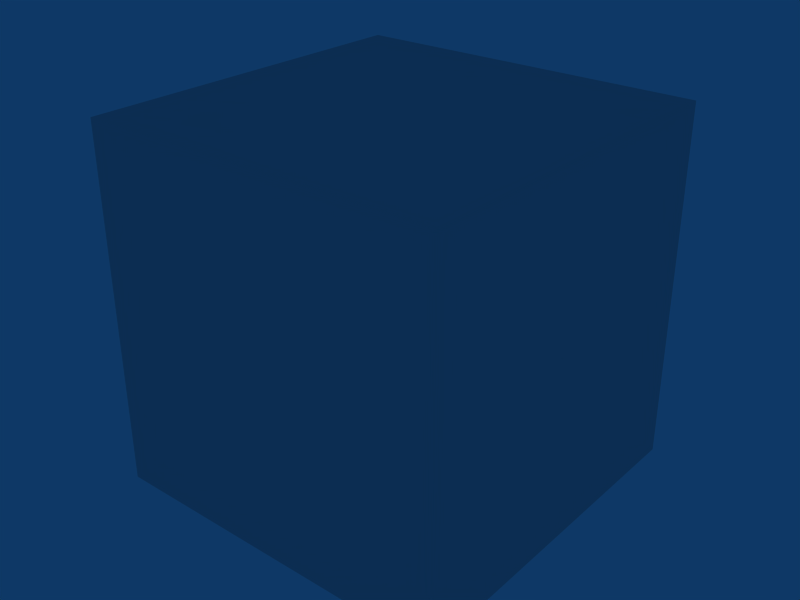 # Source: cube.blend  (saved by Blender 2.66.1; exported with 4.5.12 LTS)
import bpy
from mathutils import Matrix  # noqa: F401  (used for matrix-valued properties, if any)

bpy.ops.wm.read_factory_settings(use_empty=True)
scene = bpy.context.scene
scene.name = 'cube'

# ---- collections
col_collection_1 = bpy.data.collections.new('Collection 1'); scene.collection.children.link(col_collection_1)

# ---- materials (node trees are filled in below, after node groups)
mat_material = bpy.data.materials.new('Material')
mat_material.alpha_threshold = 0.0
mat_material.roughness = 0.5
mat_material.line_color = (0.0, 0.0, 0.0, 1.0)

# ---- material node trees

# ---- world
world_world = bpy.data.worlds.new('World'); scene.world = world_world
world_world.color = (0.05656, 0.2208, 0.4)
world_world.use_sun_shadow = False
world_world.sun_shadow_jitter_overblur = 0.0
world_world.cycles.sampling_method = 'MANUAL'
world_world.cycles.sample_map_resolution = 256

# ---- meshes
me_cube = bpy.data.meshes.new('cube')
me_cube.from_pydata([(0.5, 0.5, -0.5), (0.5, -0.5, -0.5), (-0.5, -0.5, -0.5), (-0.5, 0.5, -0.5), (0.5, 0.5, 0.5), (0.5, -0.5, 0.5), (-0.5, -0.5, 0.5), (-0.5, 0.5, 0.5), (0.5, 0.5, -0.5), (0.5, 0.5, -0.5), (0.5, -0.5, -0.5), (0.5, -0.5, -0.5), (-0.5, 0.5, -0.5), (-0.5, 0.5, -0.5), (0.5, 0.5, 0.5), (0.5, 0.5, 0.5), (-0.5, -0.5, -0.5), (-0.5, -0.5, -0.5), (0.5, -0.5, 0.5), (0.5, -0.5, 0.5), (-0.5, -0.5, 0.5), (-0.5, -0.5, 0.5), (-0.5, 0.5, 0.5), (-0.5, 0.5, 0.5)], [], [(0, 1, 2, 3), (14, 22, 20, 18), (8, 4, 5, 10), (11, 19, 6, 16), (17, 21, 7, 12), (15, 9, 13, 23)])
_uv = me_cube.uv_layers.new(name='UVTex')
_uv.uv.foreach_set('vector', [0.0, 0.0, 1.0, 0.0, 1.0, 1.0, 0.0, 1.0, 0.0, 0.0, 1.0, 0.0, 1.0, 1.0, 0.0, 1.0, 0.0, 0.0, 1.0, 0.0, 1.0, 1.0, 0.0, 1.0, 0.0, 0.0, 1.0, 0.0, 1.0, 1.0, 0.0, 1.0, 0.0, 0.0, 1.0, 0.0, 1.0, 1.0, 0.0, 1.0, 0.0, 0.0, 1.0, 0.0, 1.0, 1.0, 0.0, 1.0])
me_cube.materials.append(mat_material)
me_cube.use_remesh_preserve_volume = False
me_cube.use_remesh_preserve_attributes = False
me_cube.use_mirror_vertex_groups = False
me_cube.update()

# ---- objects
ob_cube = bpy.data.objects.new('cube', me_cube)

# ---- transforms, parenting, visibility, modifiers, constraints
ob_cube.location = (0.0, 0.0, 0.0)
ob_cube.lock_rotations_4d = False
ob_cube.empty_display_type = 'ARROWS'
ob_cube.color = (0.0, 0.0, 0.0, 1.0)
ob_cube.lineart.crease_threshold = 0.0

# ---- collection membership
col_collection_1.objects.link(ob_cube)

# ---- scene / render settings (as saved in the file)
scene.frame_start = 1; scene.frame_end = 250; scene.frame_set(1)
scene.render.engine = 'BLENDER_EEVEE_NEXT'
scene.render.image_settings.file_format = 'JPEG'
scene.render.image_settings.color_mode = 'RGB'
scene.render.image_settings.compression = 90
scene.render.resolution_x = 800
scene.render.resolution_y = 600
scene.render.pixel_aspect_x = 100.0
scene.render.pixel_aspect_y = 100.0
scene.render.fps = 25
scene.render.dither_intensity = 0.0
scene.render.use_compositing = False
scene.render.use_sequencer = False
scene.render.bake_margin = 2
scene.render.bake_bias = 0.0
scene.render.use_stamp_time = False
scene.render.use_stamp_date = False
scene.render.use_stamp_frame = False
scene.render.use_stamp_camera = False
scene.render.use_stamp_scene = False
scene.render.use_stamp_filename = False
scene.render.use_stamp_render_time = False
scene.render.stamp_font_size = 0
scene.cycles.use_denoising = False
scene.cycles.samples = 10
scene.cycles.sampling_pattern = 'TABULATED_SOBOL'
scene.cycles.light_sampling_threshold = 0.0
scene.cycles.use_adaptive_sampling = False
scene.cycles.use_light_tree = False
scene.cycles.blur_glossy = 0.0
scene.cycles.volume_bounces = 1
scene.cycles.pixel_filter_type = 'GAUSSIAN'
scene.cycles.sample_clamp_indirect = 0.0
scene.view_settings.view_transform = 'Raw'
bpy.context.view_layer.update()

# ---- added for rendering (the .blend has no active camera): camera
cam_auto = bpy.data.cameras.new('AutoCamera')
cam_auto.lens = 50.0
cam_auto.sensor_width = 36.0
cam_auto.clip_end = 1000.0
ob_auto_camera = bpy.data.objects.new('AutoCamera', cam_auto)
scene.collection.objects.link(ob_auto_camera)
ob_auto_camera.location = (1.60254, -1.92304, 1.28203)
ob_auto_camera.rotation_euler = (1.09748, -7.21219e-08, 0.694738)
scene.camera = ob_auto_camera
bpy.context.view_layer.update()
